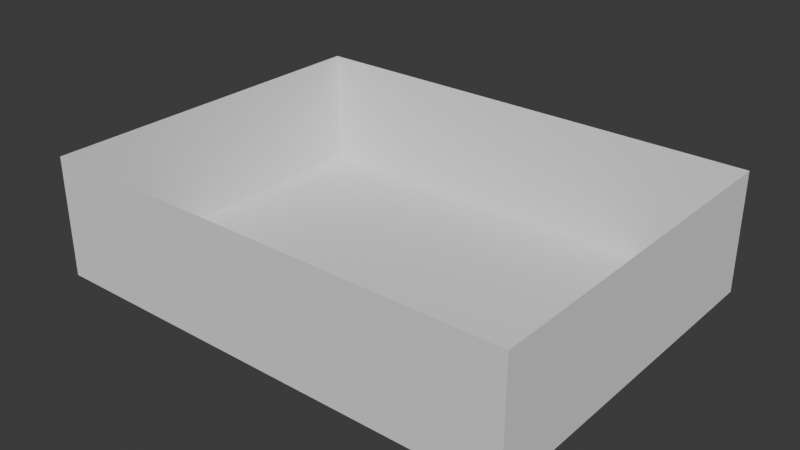 # Source: rommtest.blend  (saved by Blender 4.1.23; exported with 4.5.12 LTS)
import bpy
from mathutils import Matrix  # noqa: F401  (used for matrix-valued properties, if any)

bpy.ops.wm.read_factory_settings(use_empty=True)
scene = bpy.context.scene
scene.name = 'Scene'

# ---- collections
col_collection = bpy.data.collections.new('Collection'); scene.collection.children.link(col_collection)

# ---- world
world_world = bpy.data.worlds.new('World'); scene.world = world_world
world_world.use_nodes = True; world_world.node_tree.nodes.clear()
_N = world_world.node_tree.nodes; _L = world_world.node_tree.links
n0 = _N.new('ShaderNodeOutputWorld'); n0.name = 'World Output'; n0.location = (300, 300)
n1 = _N.new('ShaderNodeBackground'); n1.name = 'Background'; n1.location = (10, 300)
n1.inputs[0].default_value = (0.05088, 0.05088, 0.05088, 1.0)
_L.new(n1.outputs[0], n0.inputs[0])
n0.is_active_output = True
world_world.color = (0.05088, 0.05088, 0.05088)
world_world.use_sun_shadow = False
world_world.sun_shadow_jitter_overblur = 0.0

# ---- meshes
me_plane = bpy.data.meshes.new('Plane')
me_plane.from_pydata([(-5.0, -5.0, 0.0), (5.0, -5.0, 0.0), (-5.0, 5.0, 0.0), (5.0, 5.0, 0.0)], [], [(0, 1, 3, 2)])
_uv = me_plane.uv_layers.new(name='UVMap')
_uv.uv.foreach_set('vector', [0.0, 0.0, 1.0, 0.0, 1.0, 1.0, 0.0, 1.0])
me_plane.update()
me_plane_001 = bpy.data.meshes.new('Plane.001')
me_plane_001.from_pydata([(-5.0, -5.0, 0.0), (5.0, -5.0, 0.0), (-5.0, 5.0, 0.0), (5.0, 5.0, 0.0)], [], [(0, 1, 3, 2)])
_uv = me_plane_001.uv_layers.new(name='UVMap')
_uv.uv.foreach_set('vector', [0.0, 0.0, 1.0, 0.0, 1.0, 1.0, 0.0, 1.0])
me_plane_001.update()
me_plane_002 = bpy.data.meshes.new('Plane.002')
me_plane_002.from_pydata([(-5.0, -5.0, 0.0), (5.0, -5.0, 0.0), (-5.0, 5.0, 0.0), (5.0, 5.0, 0.0)], [], [(0, 1, 3, 2)])
_uv = me_plane_002.uv_layers.new(name='UVMap')
_uv.uv.foreach_set('vector', [0.0, 0.0, 1.0, 0.0, 1.0, 1.0, 0.0, 1.0])
me_plane_002.update()
me_plane_003 = bpy.data.meshes.new('Plane.003')
me_plane_003.from_pydata([(-5.0, -5.0, 0.0), (5.0, -5.0, 0.0), (-5.0, 5.0, 0.0), (5.0, 5.0, 0.0)], [], [(0, 1, 3, 2)])
_uv = me_plane_003.uv_layers.new(name='UVMap')
_uv.uv.foreach_set('vector', [0.0, 0.0, 1.0, 0.0, 1.0, 1.0, 0.0, 1.0])
me_plane_003.update()
me_plane_004 = bpy.data.meshes.new('Plane.004')
me_plane_004.from_pydata([(-5.0, -5.0, 0.0), (5.0, -5.0, 0.0), (-5.0, 5.0, 0.0), (5.0, 5.0, 0.0)], [], [(0, 1, 3, 2)])
_uv = me_plane_004.uv_layers.new(name='UVMap')
_uv.uv.foreach_set('vector', [0.0, 0.0, 1.0, 0.0, 1.0, 1.0, 0.0, 1.0])
me_plane_004.update()

# ---- objects
ob_plane = bpy.data.objects.new('Plane', me_plane)
ob_plane_001 = bpy.data.objects.new('Plane.001', me_plane_001)
ob_plane_002 = bpy.data.objects.new('Plane.002', me_plane_002)
ob_plane_003 = bpy.data.objects.new('Plane.003', me_plane_003)
ob_plane_004 = bpy.data.objects.new('Plane.004', me_plane_004)

# ---- transforms, parenting, visibility, modifiers, constraints
ob_plane.location = (0.0, 0.0, 0.0)
ob_plane.scale = (1.2, 0.9, 1.0)
ob_plane_001.location = (0.0, -4.5, 1.5)
ob_plane_001.rotation_euler = (1.571, -0.0, 0.0)
ob_plane_001.scale = (1.2, 0.3, 1.0)
ob_plane_002.location = (0.0, 4.5, 1.5)
ob_plane_002.rotation_euler = (1.571, -0.0, 0.0)
ob_plane_002.scale = (1.2, 0.3, 1.0)
ob_plane_003.location = (-6.0, 0.0, 1.5)
ob_plane_003.rotation_euler = (1.571, 0.0, 1.571)
ob_plane_003.scale = (0.9, 0.3, 1.0)
ob_plane_004.location = (6.0, 0.0, 1.5)
ob_plane_004.rotation_euler = (1.571, 0.0, 1.571)
ob_plane_004.scale = (0.9, 0.3, 1.0)

# ---- collection membership
col_collection.objects.link(ob_plane)
col_collection.objects.link(ob_plane_001)
col_collection.objects.link(ob_plane_002)
col_collection.objects.link(ob_plane_003)
col_collection.objects.link(ob_plane_004)

# ---- scene / render settings (as saved in the file)
scene.frame_start = 1; scene.frame_end = 250; scene.frame_set(1)
scene.render.engine = 'BLENDER_EEVEE_NEXT'
scene.cycles.sampling_pattern = 'TABULATED_SOBOL'
scene.eevee.ray_tracing_options.trace_max_roughness = 0.0
bpy.context.view_layer.update()

# ---- added for rendering (the .blend has no active camera and no usable light): camera, sun
cam_auto = bpy.data.cameras.new('AutoCamera')
cam_auto.lens = 50.0
cam_auto.sensor_width = 36.0
cam_auto.clip_end = 1000.0
ob_auto_camera = bpy.data.objects.new('AutoCamera', cam_auto)
scene.collection.objects.link(ob_auto_camera)
ob_auto_camera.location = (14.1532, -16.9839, 12.8226)
ob_auto_camera.rotation_euler = (1.09748, -7.21219e-08, 0.694738)
scene.camera = ob_auto_camera
light_auto_sun = bpy.data.lights.new('AutoSun', 'SUN')
light_auto_sun.energy = 3.0
light_auto_sun.angle = 0.0523599
ob_auto_sun = bpy.data.objects.new('AutoSun', light_auto_sun)
scene.collection.objects.link(ob_auto_sun)
ob_auto_sun.rotation_euler = (0.872665, 0.174533, 0.523599)
bpy.context.view_layer.update()
